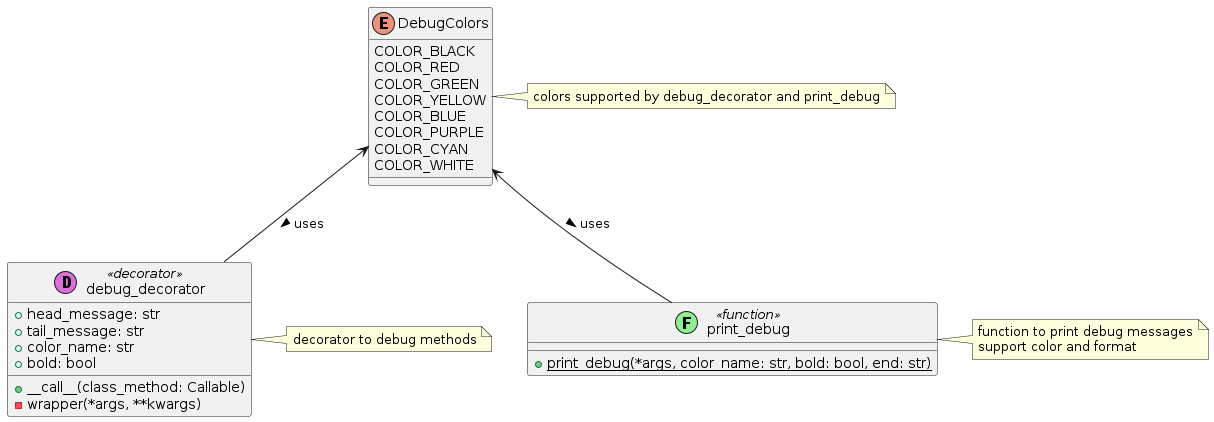

The diagram above was rendered by PlantUML. Its source (embedded in the PNG):
@startuml

enum DebugColors {
    COLOR_BLACK
    COLOR_RED
    COLOR_GREEN
    COLOR_YELLOW
    COLOR_BLUE
    COLOR_PURPLE
    COLOR_CYAN
    COLOR_WHITE
}

' decorators to debug methods
class debug_decorator << (D,orchid) decorator >> {
    + head_message: str
    + tail_message: str
    + color_name: str
    + bold: bool
    + __call__(class_method: Callable)
    - wrapper(*args, **kwargs)
}

class print_debug << (F,lightgreen) function >> {
    + {static} print_debug(*args, color_name: str, bold: bool, end: str)
}

note right of debug_decorator
    decorator to debug methods
end note

note right of print_debug
    function to print debug messages
    support color and format
end note


DebugColors <-- debug_decorator: uses >
DebugColors <-- print_debug: uses >

note right of DebugColors
    colors supported by debug_decorator and print_debug
end note
@enduml